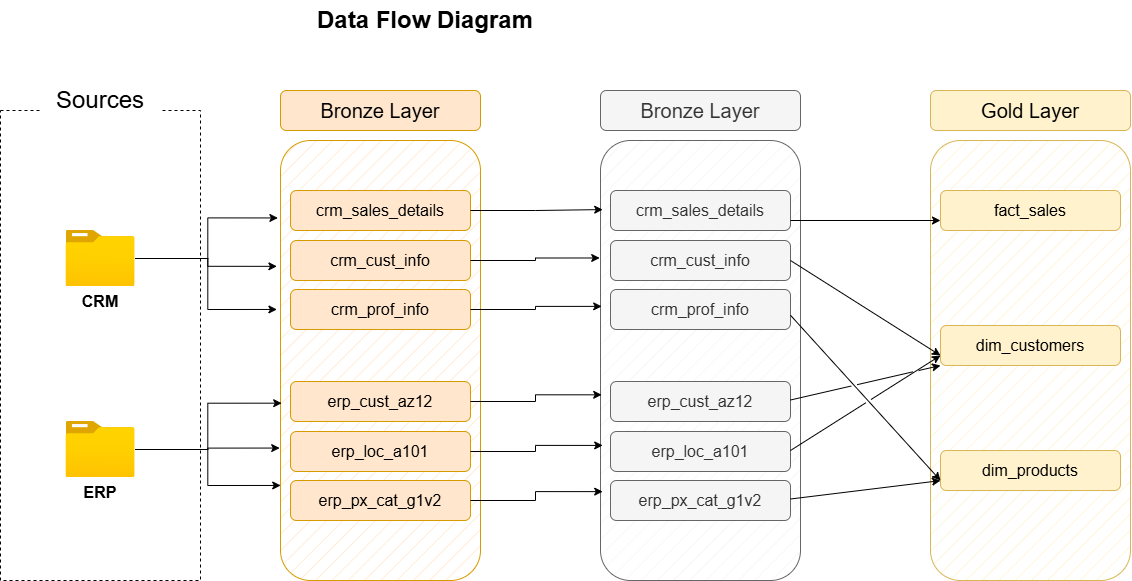

The diagram above was exported from draw.io. Its source (the exported page's mxGraphModel, read from the mxfile embedded in the PNG):
<mxGraphModel dx="1356" dy="794" grid="1" gridSize="10" guides="1" tooltips="1" connect="1" arrows="1" fold="1" page="1" pageScale="1" pageWidth="850" pageHeight="1100" math="0" shadow="0">
  <root>
    <mxCell id="0" />
    <mxCell id="1" parent="0" />
    <mxCell id="t9y0r95u6lwb6e9BA62b-1" parent="1" style="rounded=0;whiteSpace=wrap;html=1;fillColor=none;strokeColor=default;dashed=1;" value="" vertex="1">
      <mxGeometry height="470" width="200" x="80" y="210" as="geometry" />
    </mxCell>
    <mxCell id="t9y0r95u6lwb6e9BA62b-2" parent="1" style="rounded=0;whiteSpace=wrap;html=1;fillColor=default;strokeColor=none;" value="&lt;font style=&quot;font-size: 24px;&quot;&gt;Sources&lt;/font&gt;" vertex="1">
      <mxGeometry height="40" width="120" x="120" y="180" as="geometry" />
    </mxCell>
    <mxCell id="t9y0r95u6lwb6e9BA62b-3" parent="1" style="image;aspect=fixed;html=1;points=[];align=center;fontSize=12;image=img/lib/azure2/general/Folder_Blank.svg;" value="" vertex="1">
      <mxGeometry height="56.00000000000001" width="69" x="145.5" y="330" as="geometry" />
    </mxCell>
    <mxCell id="t9y0r95u6lwb6e9BA62b-4" parent="1" style="text;html=1;whiteSpace=wrap;strokeColor=none;fillColor=none;align=center;verticalAlign=middle;rounded=0;" value="&lt;b&gt;&lt;font style=&quot;font-size: 16px;&quot;&gt;CRM&lt;/font&gt;&lt;/b&gt;" vertex="1">
      <mxGeometry height="30" width="60" x="150" y="386" as="geometry" />
    </mxCell>
    <mxCell id="t9y0r95u6lwb6e9BA62b-5" parent="1" style="image;aspect=fixed;html=1;points=[];align=center;fontSize=12;image=img/lib/azure2/general/Folder_Blank.svg;" value="" vertex="1">
      <mxGeometry height="56.00000000000001" width="69" x="145.5" y="521" as="geometry" />
    </mxCell>
    <mxCell id="t9y0r95u6lwb6e9BA62b-6" parent="1" style="text;html=1;whiteSpace=wrap;strokeColor=none;fillColor=none;align=center;verticalAlign=middle;rounded=0;" value="&lt;span style=&quot;font-size: 16px;&quot;&gt;&lt;b&gt;ERP&lt;/b&gt;&lt;/span&gt;" vertex="1">
      <mxGeometry height="30" width="60" x="150" y="577" as="geometry" />
    </mxCell>
    <mxCell id="t9y0r95u6lwb6e9BA62b-7" parent="1" style="rounded=1;whiteSpace=wrap;html=1;fillColor=#ffe6cc;strokeColor=#d79b00;fillStyle=hatch;" value="" vertex="1">
      <mxGeometry height="440" width="200" x="360" y="240" as="geometry" />
    </mxCell>
    <mxCell id="t9y0r95u6lwb6e9BA62b-8" parent="1" style="rounded=1;whiteSpace=wrap;html=1;fillColor=#ffe6cc;strokeColor=#d79b00;" value="&lt;font style=&quot;font-size: 20px;&quot;&gt;Bronze Layer&lt;/font&gt;" vertex="1">
      <mxGeometry height="40" width="200" x="360" y="190" as="geometry" />
    </mxCell>
    <mxCell id="t9y0r95u6lwb6e9BA62b-9" parent="1" style="rounded=1;whiteSpace=wrap;html=1;fillColor=#ffe6cc;strokeColor=#d79b00;" value="&lt;span style=&quot;font-size: 16px;&quot;&gt;crm_sales_details&lt;/span&gt;" vertex="1">
      <mxGeometry height="40" width="180" x="370" y="290" as="geometry" />
    </mxCell>
    <mxCell id="t9y0r95u6lwb6e9BA62b-10" parent="1" style="rounded=1;whiteSpace=wrap;html=1;fillColor=#ffe6cc;strokeColor=#d79b00;" value="&lt;span style=&quot;font-size: 16px;&quot;&gt;crm_cust_info&lt;/span&gt;" vertex="1">
      <mxGeometry height="40" width="180" x="370" y="340" as="geometry" />
    </mxCell>
    <mxCell id="t9y0r95u6lwb6e9BA62b-11" parent="1" style="rounded=1;whiteSpace=wrap;html=1;fillColor=#ffe6cc;strokeColor=#d79b00;" value="&lt;span style=&quot;font-size: 16px;&quot;&gt;crm_prof_info&lt;/span&gt;" vertex="1">
      <mxGeometry height="40" width="180" x="370" y="389" as="geometry" />
    </mxCell>
    <mxCell id="t9y0r95u6lwb6e9BA62b-40" edge="1" parent="1" source="t9y0r95u6lwb6e9BA62b-3" style="edgeStyle=orthogonalEdgeStyle;rounded=0;orthogonalLoop=1;jettySize=auto;html=1;entryX=-0.018;entryY=0.384;entryDx=0;entryDy=0;entryPerimeter=0;" target="t9y0r95u6lwb6e9BA62b-7">
      <mxGeometry relative="1" as="geometry" />
    </mxCell>
    <mxCell id="t9y0r95u6lwb6e9BA62b-41" edge="1" parent="1" source="t9y0r95u6lwb6e9BA62b-3" style="edgeStyle=orthogonalEdgeStyle;rounded=0;orthogonalLoop=1;jettySize=auto;html=1;entryX=-0.013;entryY=0.176;entryDx=0;entryDy=0;entryPerimeter=0;" target="t9y0r95u6lwb6e9BA62b-7">
      <mxGeometry relative="1" as="geometry" />
    </mxCell>
    <mxCell id="t9y0r95u6lwb6e9BA62b-43" edge="1" parent="1" source="t9y0r95u6lwb6e9BA62b-3" style="edgeStyle=orthogonalEdgeStyle;rounded=0;orthogonalLoop=1;jettySize=auto;html=1;entryX=-0.018;entryY=0.286;entryDx=0;entryDy=0;entryPerimeter=0;" target="t9y0r95u6lwb6e9BA62b-7">
      <mxGeometry relative="1" as="geometry" />
    </mxCell>
    <mxCell id="t9y0r95u6lwb6e9BA62b-46" parent="1" style="rounded=1;whiteSpace=wrap;html=1;fillColor=#ffe6cc;strokeColor=#d79b00;" value="&lt;span style=&quot;font-size: 16px;&quot;&gt;erp_cust_az12&lt;/span&gt;" vertex="1">
      <mxGeometry height="40" width="180" x="370" y="481" as="geometry" />
    </mxCell>
    <mxCell id="t9y0r95u6lwb6e9BA62b-47" parent="1" style="rounded=1;whiteSpace=wrap;html=1;fillColor=#ffe6cc;strokeColor=#d79b00;" value="&lt;span style=&quot;font-size: 16px;&quot;&gt;erp_loc_a101&lt;/span&gt;" vertex="1">
      <mxGeometry height="40" width="180" x="370" y="531" as="geometry" />
    </mxCell>
    <mxCell id="t9y0r95u6lwb6e9BA62b-48" parent="1" style="rounded=1;whiteSpace=wrap;html=1;fillColor=#ffe6cc;strokeColor=#d79b00;" value="&lt;span style=&quot;font-size: 16px;&quot;&gt;erp_px_cat_g1v2&lt;/span&gt;" vertex="1">
      <mxGeometry height="40" width="180" x="370" y="580" as="geometry" />
    </mxCell>
    <mxCell id="t9y0r95u6lwb6e9BA62b-72" edge="1" parent="1" source="t9y0r95u6lwb6e9BA62b-5" style="edgeStyle=orthogonalEdgeStyle;rounded=0;orthogonalLoop=1;jettySize=auto;html=1;entryX=0.006;entryY=0.597;entryDx=0;entryDy=0;entryPerimeter=0;" target="t9y0r95u6lwb6e9BA62b-7">
      <mxGeometry relative="1" as="geometry" />
    </mxCell>
    <mxCell id="t9y0r95u6lwb6e9BA62b-74" edge="1" parent="1" source="t9y0r95u6lwb6e9BA62b-5" style="edgeStyle=orthogonalEdgeStyle;rounded=0;orthogonalLoop=1;jettySize=auto;html=1;entryX=0.001;entryY=0.784;entryDx=0;entryDy=0;entryPerimeter=0;" target="t9y0r95u6lwb6e9BA62b-7">
      <mxGeometry relative="1" as="geometry" />
    </mxCell>
    <mxCell id="t9y0r95u6lwb6e9BA62b-75" edge="1" parent="1" source="t9y0r95u6lwb6e9BA62b-5" style="edgeStyle=orthogonalEdgeStyle;rounded=0;orthogonalLoop=1;jettySize=auto;html=1;entryX=-0.004;entryY=0.699;entryDx=0;entryDy=0;entryPerimeter=0;" target="t9y0r95u6lwb6e9BA62b-7">
      <mxGeometry relative="1" as="geometry" />
    </mxCell>
    <mxCell id="t9y0r95u6lwb6e9BA62b-76" parent="1" style="text;html=1;whiteSpace=wrap;strokeColor=none;fillColor=none;align=center;verticalAlign=middle;rounded=0;" value="&lt;font style=&quot;font-size: 24px;&quot;&gt;&lt;b&gt;Data Flow Diagram&lt;/b&gt;&lt;/font&gt;" vertex="1">
      <mxGeometry height="40" width="270" x="370" y="100" as="geometry" />
    </mxCell>
    <mxCell id="2r3TL0UBH7bIbH7qTDRz-1" parent="1" style="rounded=1;whiteSpace=wrap;html=1;fillColor=#f5f5f5;strokeColor=#666666;fillStyle=hatch;fontColor=#333333;" value="" vertex="1">
      <mxGeometry height="440" width="200" x="680" y="240" as="geometry" />
    </mxCell>
    <mxCell id="2r3TL0UBH7bIbH7qTDRz-2" parent="1" style="rounded=1;whiteSpace=wrap;html=1;fillColor=#f5f5f5;strokeColor=#666666;fontColor=#333333;" value="&lt;font style=&quot;font-size: 20px;&quot;&gt;Bronze Layer&lt;/font&gt;" vertex="1">
      <mxGeometry height="40" width="200" x="680" y="190" as="geometry" />
    </mxCell>
    <mxCell id="2r3TL0UBH7bIbH7qTDRz-3" parent="1" style="rounded=1;whiteSpace=wrap;html=1;fillColor=#f5f5f5;strokeColor=#666666;fontColor=#333333;" value="&lt;span style=&quot;font-size: 16px;&quot;&gt;crm_sales_details&lt;/span&gt;" vertex="1">
      <mxGeometry height="40" width="180" x="690" y="290" as="geometry" />
    </mxCell>
    <mxCell id="2r3TL0UBH7bIbH7qTDRz-4" parent="1" style="rounded=1;whiteSpace=wrap;html=1;fillColor=#f5f5f5;strokeColor=#666666;fontColor=#333333;" value="&lt;span style=&quot;font-size: 16px;&quot;&gt;crm_cust_info&lt;/span&gt;" vertex="1">
      <mxGeometry height="40" width="180" x="690" y="340" as="geometry" />
    </mxCell>
    <mxCell id="2r3TL0UBH7bIbH7qTDRz-5" parent="1" style="rounded=1;whiteSpace=wrap;html=1;fillColor=#f5f5f5;strokeColor=#666666;fontColor=#333333;" value="&lt;span style=&quot;font-size: 16px;&quot;&gt;crm_prof_info&lt;/span&gt;" vertex="1">
      <mxGeometry height="40" width="180" x="690" y="389" as="geometry" />
    </mxCell>
    <mxCell id="2r3TL0UBH7bIbH7qTDRz-6" parent="1" style="rounded=1;whiteSpace=wrap;html=1;fillColor=#f5f5f5;strokeColor=#666666;fontColor=#333333;" value="&lt;span style=&quot;font-size: 16px;&quot;&gt;erp_cust_az12&lt;/span&gt;" vertex="1">
      <mxGeometry height="40" width="180" x="690" y="481" as="geometry" />
    </mxCell>
    <mxCell id="2r3TL0UBH7bIbH7qTDRz-7" parent="1" style="rounded=1;whiteSpace=wrap;html=1;fillColor=#f5f5f5;strokeColor=#666666;fontColor=#333333;" value="&lt;span style=&quot;font-size: 16px;&quot;&gt;erp_loc_a101&lt;/span&gt;" vertex="1">
      <mxGeometry height="40" width="180" x="690" y="531" as="geometry" />
    </mxCell>
    <mxCell id="2r3TL0UBH7bIbH7qTDRz-8" parent="1" style="rounded=1;whiteSpace=wrap;html=1;fillColor=#f5f5f5;strokeColor=#666666;fontColor=#333333;" value="&lt;span style=&quot;font-size: 16px;&quot;&gt;erp_px_cat_g1v2&lt;/span&gt;" vertex="1">
      <mxGeometry height="40" width="180" x="690" y="580" as="geometry" />
    </mxCell>
    <mxCell id="2r3TL0UBH7bIbH7qTDRz-10" edge="1" parent="1" source="t9y0r95u6lwb6e9BA62b-9" style="edgeStyle=orthogonalEdgeStyle;rounded=0;orthogonalLoop=1;jettySize=auto;html=1;entryX=0.011;entryY=0.157;entryDx=0;entryDy=0;entryPerimeter=0;" target="2r3TL0UBH7bIbH7qTDRz-1">
      <mxGeometry relative="1" as="geometry" />
    </mxCell>
    <mxCell id="2r3TL0UBH7bIbH7qTDRz-11" edge="1" parent="1" source="t9y0r95u6lwb6e9BA62b-10" style="edgeStyle=orthogonalEdgeStyle;rounded=0;orthogonalLoop=1;jettySize=auto;html=1;entryX=-0.004;entryY=0.267;entryDx=0;entryDy=0;entryPerimeter=0;" target="2r3TL0UBH7bIbH7qTDRz-1">
      <mxGeometry relative="1" as="geometry" />
    </mxCell>
    <mxCell id="2r3TL0UBH7bIbH7qTDRz-12" edge="1" parent="1" source="t9y0r95u6lwb6e9BA62b-11" style="edgeStyle=orthogonalEdgeStyle;rounded=0;orthogonalLoop=1;jettySize=auto;html=1;entryX=0.006;entryY=0.377;entryDx=0;entryDy=0;entryPerimeter=0;" target="2r3TL0UBH7bIbH7qTDRz-1">
      <mxGeometry relative="1" as="geometry" />
    </mxCell>
    <mxCell id="2r3TL0UBH7bIbH7qTDRz-13" edge="1" parent="1" source="t9y0r95u6lwb6e9BA62b-46" style="edgeStyle=orthogonalEdgeStyle;rounded=0;orthogonalLoop=1;jettySize=auto;html=1;entryX=0.006;entryY=0.578;entryDx=0;entryDy=0;entryPerimeter=0;" target="2r3TL0UBH7bIbH7qTDRz-1">
      <mxGeometry relative="1" as="geometry" />
    </mxCell>
    <mxCell id="2r3TL0UBH7bIbH7qTDRz-14" edge="1" parent="1" source="t9y0r95u6lwb6e9BA62b-47" style="edgeStyle=orthogonalEdgeStyle;rounded=0;orthogonalLoop=1;jettySize=auto;html=1;entryX=0.011;entryY=0.693;entryDx=0;entryDy=0;entryPerimeter=0;" target="2r3TL0UBH7bIbH7qTDRz-1">
      <mxGeometry relative="1" as="geometry" />
    </mxCell>
    <mxCell id="2r3TL0UBH7bIbH7qTDRz-15" edge="1" parent="1" source="t9y0r95u6lwb6e9BA62b-48" style="edgeStyle=orthogonalEdgeStyle;rounded=0;orthogonalLoop=1;jettySize=auto;html=1;entryX=0.011;entryY=0.798;entryDx=0;entryDy=0;entryPerimeter=0;" target="2r3TL0UBH7bIbH7qTDRz-1">
      <mxGeometry relative="1" as="geometry" />
    </mxCell>
    <mxCell id="drDveCcoic2qNksXL_Wf-1" parent="1" style="rounded=1;whiteSpace=wrap;html=1;fillColor=#fff2cc;strokeColor=#d6b656;fillStyle=hatch;" value="" vertex="1">
      <mxGeometry height="440" width="200" x="1010" y="240" as="geometry" />
    </mxCell>
    <mxCell id="drDveCcoic2qNksXL_Wf-2" parent="1" style="rounded=1;whiteSpace=wrap;html=1;fillColor=#fff2cc;strokeColor=#d6b656;" value="&lt;span style=&quot;font-size: 20px;&quot;&gt;Gold Layer&lt;/span&gt;" vertex="1">
      <mxGeometry height="40" width="200" x="1010" y="190" as="geometry" />
    </mxCell>
    <mxCell id="drDveCcoic2qNksXL_Wf-3" parent="1" style="rounded=1;whiteSpace=wrap;html=1;fillColor=#fff2cc;strokeColor=#d6b656;" value="&lt;span style=&quot;font-size: 16px;&quot;&gt;fact_sales&lt;/span&gt;" vertex="1">
      <mxGeometry height="40" width="180" x="1020" y="290" as="geometry" />
    </mxCell>
    <mxCell id="drDveCcoic2qNksXL_Wf-4" parent="1" style="rounded=1;whiteSpace=wrap;html=1;fillColor=#fff2cc;strokeColor=#d6b656;" value="&lt;span style=&quot;font-size: 16px;&quot;&gt;dim_customers&lt;/span&gt;" vertex="1">
      <mxGeometry height="40" width="180" x="1020" y="425" as="geometry" />
    </mxCell>
    <mxCell id="drDveCcoic2qNksXL_Wf-5" parent="1" style="rounded=1;whiteSpace=wrap;html=1;fillColor=#fff2cc;strokeColor=#d6b656;" value="&lt;span style=&quot;font-size: 16px;&quot;&gt;dim_products&lt;/span&gt;" vertex="1">
      <mxGeometry height="40" width="180" x="1020" y="550" as="geometry" />
    </mxCell>
    <mxCell id="drDveCcoic2qNksXL_Wf-9" edge="1" parent="1" source="2r3TL0UBH7bIbH7qTDRz-3" style="endArrow=classic;html=1;rounded=0;exitX=1;exitY=0.75;exitDx=0;exitDy=0;entryX=0;entryY=0.75;entryDx=0;entryDy=0;" target="drDveCcoic2qNksXL_Wf-3" value="">
      <mxGeometry height="50" relative="1" width="50" as="geometry">
        <mxPoint x="910" y="370" as="sourcePoint" />
        <mxPoint x="960" y="320" as="targetPoint" />
      </mxGeometry>
    </mxCell>
    <mxCell id="drDveCcoic2qNksXL_Wf-10" edge="1" parent="1" source="2r3TL0UBH7bIbH7qTDRz-4" style="endArrow=classic;html=1;rounded=0;exitX=1;exitY=0.5;exitDx=0;exitDy=0;entryX=0;entryY=0.75;entryDx=0;entryDy=0;" target="drDveCcoic2qNksXL_Wf-4" value="">
      <mxGeometry height="50" relative="1" width="50" as="geometry">
        <mxPoint x="882" y="359.5" as="sourcePoint" />
        <mxPoint x="1010" y="360.5" as="targetPoint" />
      </mxGeometry>
    </mxCell>
    <mxCell id="drDveCcoic2qNksXL_Wf-11" edge="1" parent="1" style="endArrow=classic;html=1;rounded=0;exitX=1.009;exitY=0.178;exitDx=0;exitDy=0;exitPerimeter=0;entryX=0;entryY=0.75;entryDx=0;entryDy=0;jumpStyle=gap;" target="drDveCcoic2qNksXL_Wf-5" value="">
      <mxGeometry height="50" relative="1" width="50" as="geometry">
        <mxPoint x="870" y="414.75" as="sourcePoint" />
        <mxPoint x="998" y="505.25" as="targetPoint" />
      </mxGeometry>
    </mxCell>
    <mxCell id="drDveCcoic2qNksXL_Wf-12" edge="1" parent="1" style="endArrow=classic;html=1;rounded=0;exitX=1.009;exitY=0.178;exitDx=0;exitDy=0;exitPerimeter=0;entryX=0;entryY=0.75;entryDx=0;entryDy=0;jumpStyle=gap;" target="drDveCcoic2qNksXL_Wf-4" value="">
      <mxGeometry height="50" relative="1" width="50" as="geometry">
        <mxPoint x="870" y="550" as="sourcePoint" />
        <mxPoint x="1020" y="715.25" as="targetPoint" />
      </mxGeometry>
    </mxCell>
    <mxCell id="drDveCcoic2qNksXL_Wf-13" edge="1" parent="1" style="endArrow=classic;html=1;rounded=0;exitX=1.009;exitY=0.178;exitDx=0;exitDy=0;exitPerimeter=0;entryX=0.05;entryY=0.773;entryDx=0;entryDy=0;entryPerimeter=0;jumpStyle=gap;" target="drDveCcoic2qNksXL_Wf-1" value="">
      <mxGeometry height="50" relative="1" width="50" as="geometry">
        <mxPoint x="870" y="598.5" as="sourcePoint" />
        <mxPoint x="1020" y="503.5" as="targetPoint" />
      </mxGeometry>
    </mxCell>
    <mxCell id="drDveCcoic2qNksXL_Wf-14" edge="1" parent="1" style="endArrow=classic;html=1;rounded=0;exitX=1.009;exitY=0.178;exitDx=0;exitDy=0;exitPerimeter=0;entryX=0;entryY=1;entryDx=0;entryDy=0;jumpStyle=gap;" target="drDveCcoic2qNksXL_Wf-4" value="">
      <mxGeometry height="50" relative="1" width="50" as="geometry">
        <mxPoint x="870" y="499.5" as="sourcePoint" />
        <mxPoint x="1020" y="481" as="targetPoint" />
      </mxGeometry>
    </mxCell>
  </root>
</mxGraphModel>